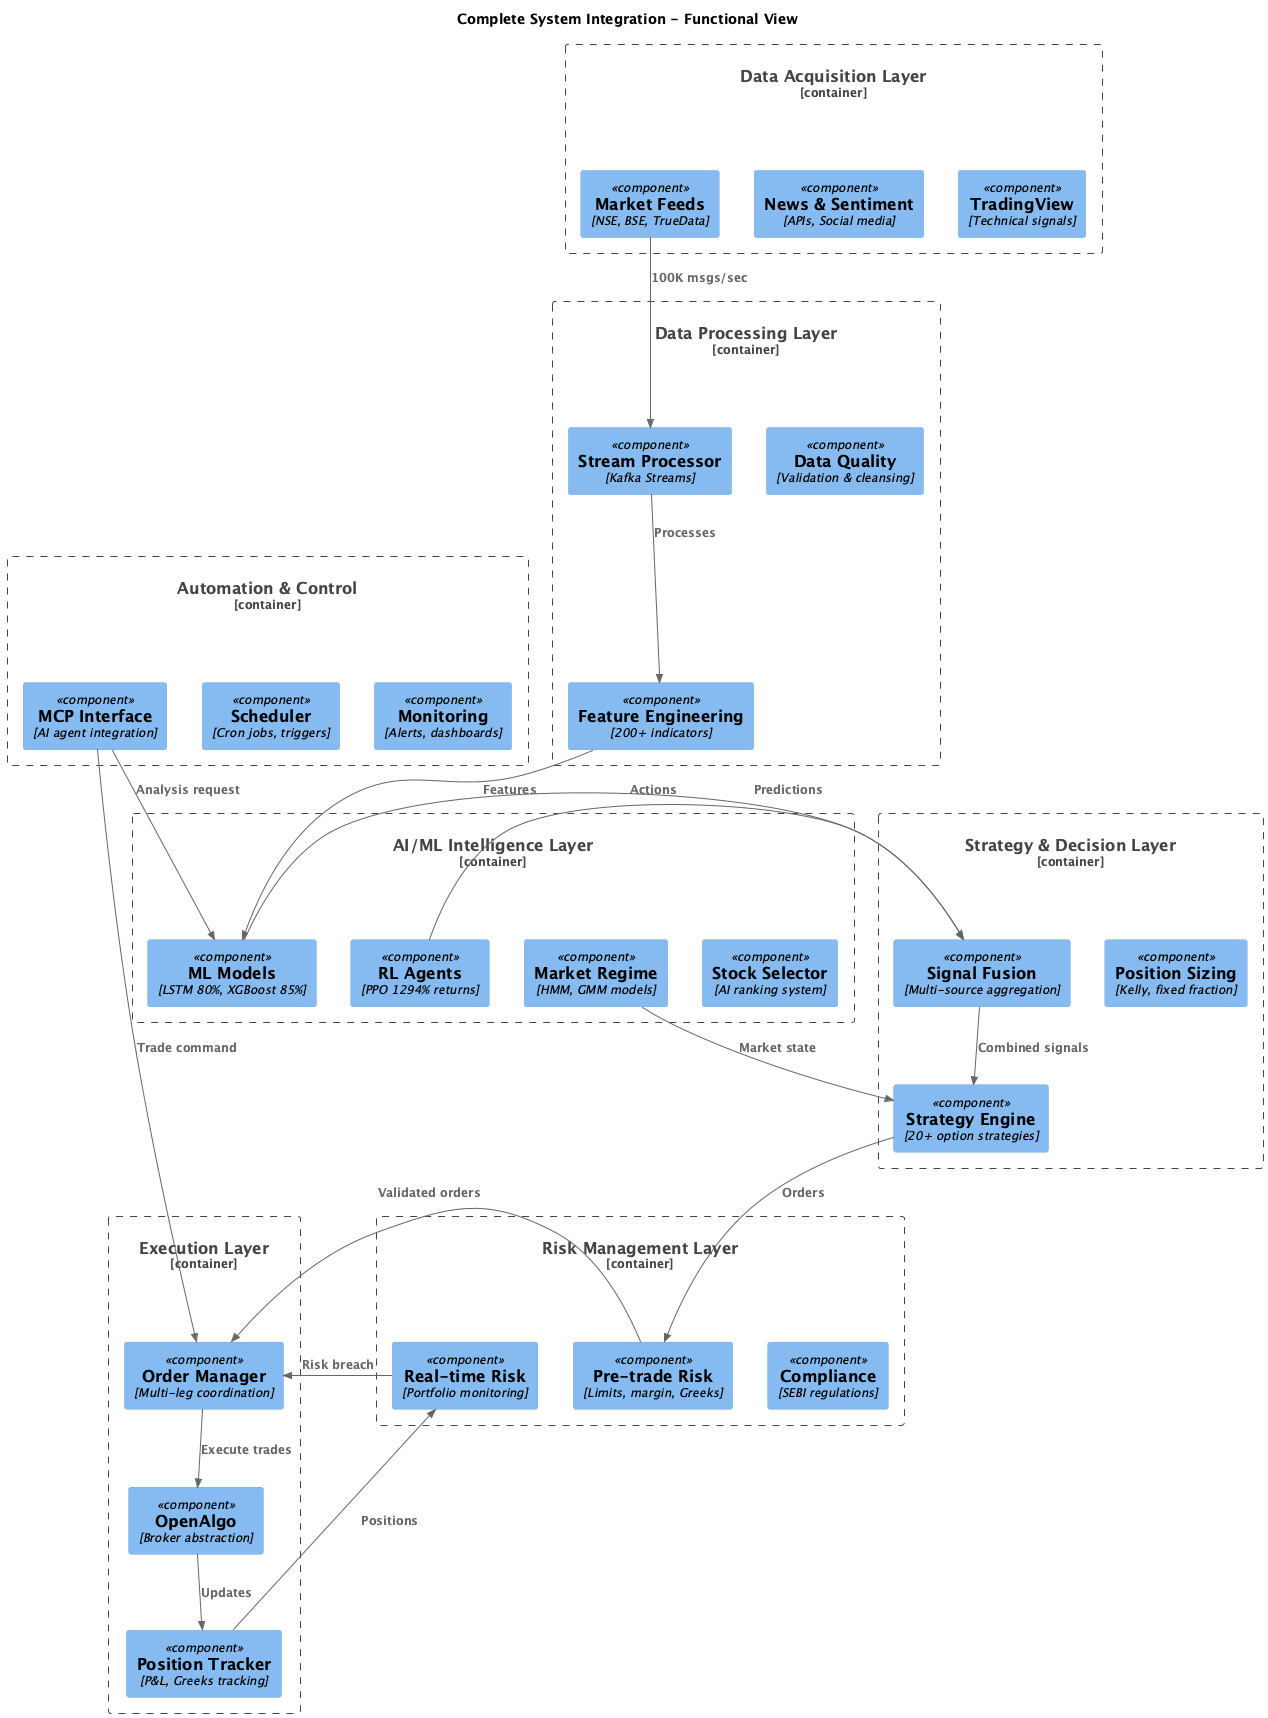

The diagram above was rendered by PlantUML. Its source (embedded in the PNG):
@startuml System_Integration_Overview
!include https://raw.githubusercontent.com/plantuml-stdlib/C4-PlantUML/master/C4_Component.puml

title Complete System Integration - Functional View

Container_Boundary(data_layer, "Data Acquisition Layer") {
    Component(market_feeds, "Market Feeds", "NSE, BSE, TrueData")
    Component(news_sentiment, "News & Sentiment", "APIs, Social media")
    Component(tradingview, "TradingView", "Technical signals")
}

Container_Boundary(processing_layer, "Data Processing Layer") {
    Component(stream_processor, "Stream Processor", "Kafka Streams")
    Component(feature_engine, "Feature Engineering", "200+ indicators")
    Component(data_quality, "Data Quality", "Validation & cleansing")
}

Container_Boundary(intelligence_layer, "AI/ML Intelligence Layer") {
    Component(ml_models, "ML Models", "LSTM 80%, XGBoost 85%")
    Component(rl_agents, "RL Agents", "PPO 1294% returns")
    Component(regime_detector, "Market Regime", "HMM, GMM models")
    Component(stock_selector, "Stock Selector", "AI ranking system")
}

Container_Boundary(strategy_layer, "Strategy & Decision Layer") {
    Component(strategy_engine, "Strategy Engine", "20+ option strategies")
    Component(signal_fusion, "Signal Fusion", "Multi-source aggregation")
    Component(position_sizer, "Position Sizing", "Kelly, fixed fraction")
}

Container_Boundary(risk_layer, "Risk Management Layer") {
    Component(pre_trade_risk, "Pre-trade Risk", "Limits, margin, Greeks")
    Component(real_time_risk, "Real-time Risk", "Portfolio monitoring")
    Component(compliance, "Compliance", "SEBI regulations")
}

Container_Boundary(execution_layer, "Execution Layer") {
    Component(order_manager, "Order Manager", "Multi-leg coordination")
    Component(openalgo_connector, "OpenAlgo", "Broker abstraction")
    Component(position_tracker, "Position Tracker", "P&L, Greeks tracking")
}

Container_Boundary(automation_layer, "Automation & Control") {
    Component(mcp_interface, "MCP Interface", "AI agent integration")
    Component(scheduler, "Scheduler", "Cron jobs, triggers")
    Component(monitoring, "Monitoring", "Alerts, dashboards")
}

' Key data flows
Rel_D(market_feeds, stream_processor, "100K msgs/sec")
Rel_D(stream_processor, feature_engine, "Processes")
Rel_D(feature_engine, ml_models, "Features")

Rel_R(ml_models, signal_fusion, "Predictions")
Rel_L(rl_agents, signal_fusion, "Actions")
Rel(regime_detector, strategy_engine, "Market state")

Rel_D(signal_fusion, strategy_engine, "Combined signals")
Rel_D(strategy_engine, pre_trade_risk, "Orders")
Rel_D(pre_trade_risk, order_manager, "Validated orders")

Rel(order_manager, openalgo_connector, "Execute trades")
Rel(openalgo_connector, position_tracker, "Updates")

Rel_L(real_time_risk, order_manager, "Risk breach")
Rel_U(position_tracker, real_time_risk, "Positions")

Rel(mcp_interface, ml_models, "Analysis request")
Rel(mcp_interface, order_manager, "Trade command")

@enduml